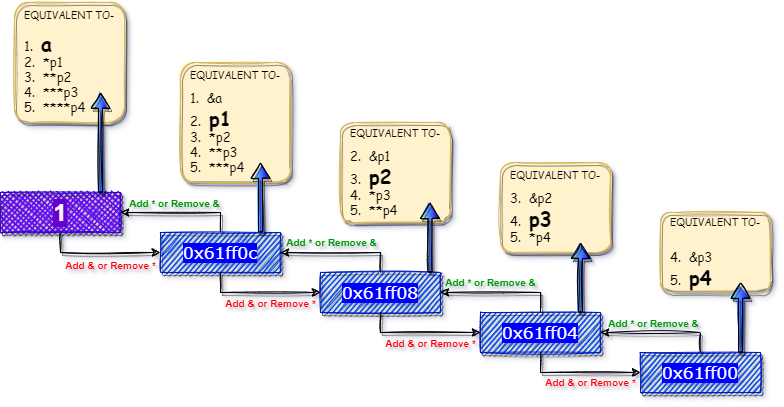

The diagram above was exported from draw.io. Its source (the exported page's mxGraphModel, read from the mxfile embedded in the PNG):
<mxGraphModel dx="1038" dy="579" grid="1" gridSize="10" guides="1" tooltips="1" connect="1" arrows="1" fold="1" page="1" pageScale="1" pageWidth="850" pageHeight="1100" math="0" shadow="0">
  <root>
    <mxCell id="0" />
    <mxCell id="1" parent="0" />
    <mxCell id="0CFQ_TJ4_yRoy4Uek4Yn-30" style="edgeStyle=elbowEdgeStyle;rounded=0;orthogonalLoop=1;jettySize=auto;elbow=vertical;html=1;exitX=0.5;exitY=1;exitDx=0;exitDy=0;entryX=0;entryY=0.5;entryDx=0;entryDy=0;fontSize=10;sketch=1;shadow=1;" edge="1" parent="1" source="0CFQ_TJ4_yRoy4Uek4Yn-3" target="0CFQ_TJ4_yRoy4Uek4Yn-4">
      <mxGeometry relative="1" as="geometry">
        <Array as="points">
          <mxPoint x="140" y="260" />
        </Array>
      </mxGeometry>
    </mxCell>
    <mxCell id="0CFQ_TJ4_yRoy4Uek4Yn-3" value="1" style="rounded=0;whiteSpace=wrap;html=1;sketch=1;fillColor=#6a00ff;strokeColor=#3700CC;fillStyle=cross-hatch;fontColor=#FFFFFF;fontSize=24;fontStyle=1;labelBorderColor=none;labelBackgroundColor=#6600CC;shadow=1;" vertex="1" parent="1">
      <mxGeometry x="40" y="200" width="120" height="40" as="geometry" />
    </mxCell>
    <mxCell id="0CFQ_TJ4_yRoy4Uek4Yn-25" style="edgeStyle=elbowEdgeStyle;rounded=0;orthogonalLoop=1;jettySize=auto;elbow=vertical;html=1;exitX=0.5;exitY=0;exitDx=0;exitDy=0;entryX=1;entryY=0.5;entryDx=0;entryDy=0;fontSize=10;sketch=1;shadow=1;" edge="1" parent="1" source="0CFQ_TJ4_yRoy4Uek4Yn-4" target="0CFQ_TJ4_yRoy4Uek4Yn-3">
      <mxGeometry relative="1" as="geometry">
        <Array as="points">
          <mxPoint x="240" y="220" />
        </Array>
      </mxGeometry>
    </mxCell>
    <mxCell id="0CFQ_TJ4_yRoy4Uek4Yn-4" value="0x61ff0c" style="rounded=0;whiteSpace=wrap;html=1;sketch=1;fillColor=#0050ef;strokeColor=#001DBC;fontColor=#ffffff;fillStyle=hachure;fontFamily=Verdana;labelBackgroundColor=#0000FF;labelBorderColor=none;fontSize=17;shadow=1;" vertex="1" parent="1">
      <mxGeometry x="200" y="240" width="120" height="40" as="geometry" />
    </mxCell>
    <mxCell id="0CFQ_TJ4_yRoy4Uek4Yn-16" style="edgeStyle=elbowEdgeStyle;rounded=0;orthogonalLoop=1;jettySize=auto;elbow=vertical;html=1;exitX=0.5;exitY=0;exitDx=0;exitDy=0;sketch=1;shadow=1;" edge="1" parent="1" source="0CFQ_TJ4_yRoy4Uek4Yn-7">
      <mxGeometry relative="1" as="geometry">
        <mxPoint x="320" y="260" as="targetPoint" />
        <Array as="points">
          <mxPoint x="380" y="260" />
          <mxPoint x="410" y="240" />
        </Array>
      </mxGeometry>
    </mxCell>
    <mxCell id="0CFQ_TJ4_yRoy4Uek4Yn-7" value="0x61ff08" style="rounded=0;whiteSpace=wrap;html=1;sketch=1;fillColor=#0050ef;strokeColor=#001DBC;fontColor=#ffffff;fillStyle=hachure;fontFamily=Verdana;labelBackgroundColor=#0000FF;labelBorderColor=none;fontSize=17;shadow=1;" vertex="1" parent="1">
      <mxGeometry x="360" y="280" width="120" height="40" as="geometry" />
    </mxCell>
    <mxCell id="0CFQ_TJ4_yRoy4Uek4Yn-10" value="0x61ff04" style="rounded=0;whiteSpace=wrap;html=1;sketch=1;fillColor=#0050ef;strokeColor=#001DBC;fontColor=#ffffff;fillStyle=hachure;fontFamily=Verdana;labelBackgroundColor=#0000FF;labelBorderColor=none;fontSize=17;shadow=1;" vertex="1" parent="1">
      <mxGeometry x="520" y="320" width="120" height="40" as="geometry" />
    </mxCell>
    <mxCell id="0CFQ_TJ4_yRoy4Uek4Yn-11" value="0x61ff00" style="rounded=0;whiteSpace=wrap;html=1;sketch=1;fillColor=#0050ef;strokeColor=#001DBC;fontColor=#ffffff;fillStyle=hachure;fontFamily=Verdana;labelBackgroundColor=#0000FF;labelBorderColor=none;fontSize=17;shadow=1;" vertex="1" parent="1">
      <mxGeometry x="680" y="360" width="120" height="40" as="geometry" />
    </mxCell>
    <mxCell id="0CFQ_TJ4_yRoy4Uek4Yn-18" style="edgeStyle=elbowEdgeStyle;rounded=0;orthogonalLoop=1;jettySize=auto;elbow=vertical;html=1;exitX=0.5;exitY=0;exitDx=0;exitDy=0;sketch=1;shadow=1;" edge="1" parent="1">
      <mxGeometry relative="1" as="geometry">
        <mxPoint x="580" y="320" as="sourcePoint" />
        <mxPoint x="480" y="300" as="targetPoint" />
        <Array as="points">
          <mxPoint x="540" y="300" />
          <mxPoint x="570" y="280" />
        </Array>
      </mxGeometry>
    </mxCell>
    <mxCell id="0CFQ_TJ4_yRoy4Uek4Yn-19" style="edgeStyle=elbowEdgeStyle;rounded=0;orthogonalLoop=1;jettySize=auto;elbow=vertical;html=1;exitX=0.5;exitY=0;exitDx=0;exitDy=0;sketch=1;shadow=1;" edge="1" parent="1">
      <mxGeometry relative="1" as="geometry">
        <mxPoint x="740" y="360" as="sourcePoint" />
        <mxPoint x="640" y="340" as="targetPoint" />
        <Array as="points">
          <mxPoint x="700" y="340" />
          <mxPoint x="730" y="320" />
        </Array>
      </mxGeometry>
    </mxCell>
    <mxCell id="0CFQ_TJ4_yRoy4Uek4Yn-23" value="Add * or Remove &amp;amp;" style="text;html=1;resizable=0;autosize=1;align=center;verticalAlign=middle;points=[];fillColor=none;strokeColor=none;rounded=0;fontSize=10;fontColor=#009900;sketch=1;fontStyle=1;shadow=1;" vertex="1" parent="1">
      <mxGeometry x="638" y="321" width="110" height="20" as="geometry" />
    </mxCell>
    <mxCell id="0CFQ_TJ4_yRoy4Uek4Yn-26" value="Add * or Remove &amp;amp;" style="text;html=1;resizable=0;autosize=1;align=center;verticalAlign=middle;points=[];fillColor=none;strokeColor=none;rounded=0;fontSize=10;fontColor=#009900;sketch=1;fontStyle=1;shadow=1;" vertex="1" parent="1">
      <mxGeometry x="475" y="280" width="110" height="20" as="geometry" />
    </mxCell>
    <mxCell id="0CFQ_TJ4_yRoy4Uek4Yn-28" value="Add * or Remove &amp;amp;" style="text;html=1;resizable=0;autosize=1;align=center;verticalAlign=middle;points=[];fillColor=none;strokeColor=none;rounded=0;fontSize=10;fontColor=#009900;sketch=1;fontStyle=1;shadow=1;" vertex="1" parent="1">
      <mxGeometry x="316" y="240" width="110" height="20" as="geometry" />
    </mxCell>
    <mxCell id="0CFQ_TJ4_yRoy4Uek4Yn-29" value="Add * or Remove &amp;amp;" style="text;html=1;resizable=0;autosize=1;align=center;verticalAlign=middle;points=[];fillColor=none;strokeColor=none;rounded=0;fontSize=10;fontColor=#009900;sketch=1;fontStyle=1;shadow=1;" vertex="1" parent="1">
      <mxGeometry x="159" y="201" width="110" height="20" as="geometry" />
    </mxCell>
    <mxCell id="0CFQ_TJ4_yRoy4Uek4Yn-31" value="Add &amp;amp; or Remove *" style="text;html=1;resizable=0;autosize=1;align=center;verticalAlign=middle;points=[];fillColor=none;strokeColor=none;rounded=0;fontSize=10;fontColor=#FF0000;sketch=1;fontStyle=1;shadow=1;" vertex="1" parent="1">
      <mxGeometry x="95" y="263" width="110" height="20" as="geometry" />
    </mxCell>
    <mxCell id="0CFQ_TJ4_yRoy4Uek4Yn-32" value="Add &amp;amp; or Remove *" style="text;html=1;resizable=0;autosize=1;align=center;verticalAlign=middle;points=[];fillColor=none;strokeColor=none;rounded=0;fontSize=10;fontColor=#FF0000;sketch=1;fontStyle=1;shadow=1;" vertex="1" parent="1">
      <mxGeometry x="255" y="301" width="110" height="20" as="geometry" />
    </mxCell>
    <mxCell id="0CFQ_TJ4_yRoy4Uek4Yn-33" style="edgeStyle=elbowEdgeStyle;rounded=0;orthogonalLoop=1;jettySize=auto;elbow=vertical;html=1;exitX=0.5;exitY=1;exitDx=0;exitDy=0;entryX=0;entryY=0.5;entryDx=0;entryDy=0;fontSize=10;sketch=1;shadow=1;" edge="1" parent="1">
      <mxGeometry relative="1" as="geometry">
        <mxPoint x="260" y="280" as="sourcePoint" />
        <mxPoint x="360" y="300" as="targetPoint" />
        <Array as="points">
          <mxPoint x="300" y="300" />
        </Array>
      </mxGeometry>
    </mxCell>
    <mxCell id="0CFQ_TJ4_yRoy4Uek4Yn-34" style="edgeStyle=elbowEdgeStyle;rounded=0;orthogonalLoop=1;jettySize=auto;elbow=vertical;html=1;exitX=0.5;exitY=1;exitDx=0;exitDy=0;entryX=0;entryY=0.5;entryDx=0;entryDy=0;fontSize=10;sketch=1;shadow=1;" edge="1" parent="1">
      <mxGeometry relative="1" as="geometry">
        <mxPoint x="420" y="320" as="sourcePoint" />
        <mxPoint x="520" y="340" as="targetPoint" />
        <Array as="points">
          <mxPoint x="460" y="340" />
        </Array>
      </mxGeometry>
    </mxCell>
    <mxCell id="0CFQ_TJ4_yRoy4Uek4Yn-35" style="edgeStyle=elbowEdgeStyle;rounded=0;orthogonalLoop=1;jettySize=auto;elbow=vertical;html=1;exitX=0.5;exitY=1;exitDx=0;exitDy=0;entryX=0;entryY=0.5;entryDx=0;entryDy=0;fontSize=10;sketch=1;shadow=1;" edge="1" parent="1">
      <mxGeometry relative="1" as="geometry">
        <mxPoint x="580" y="360" as="sourcePoint" />
        <mxPoint x="680" y="380" as="targetPoint" />
        <Array as="points">
          <mxPoint x="620" y="380" />
        </Array>
      </mxGeometry>
    </mxCell>
    <mxCell id="0CFQ_TJ4_yRoy4Uek4Yn-37" value="Add &amp;amp; or Remove *" style="text;html=1;resizable=0;autosize=1;align=center;verticalAlign=middle;points=[];fillColor=none;strokeColor=none;rounded=0;fontSize=10;fontColor=#FF0000;sketch=1;fontStyle=1;shadow=1;" vertex="1" parent="1">
      <mxGeometry x="415" y="341" width="110" height="20" as="geometry" />
    </mxCell>
    <mxCell id="0CFQ_TJ4_yRoy4Uek4Yn-38" value="Add &amp;amp; or Remove *" style="text;html=1;resizable=0;autosize=1;align=center;verticalAlign=middle;points=[];fillColor=none;strokeColor=none;rounded=0;fontSize=10;fontColor=#FF0000;sketch=1;fontStyle=1;shadow=1;" vertex="1" parent="1">
      <mxGeometry x="575" y="380" width="110" height="20" as="geometry" />
    </mxCell>
    <mxCell id="0CFQ_TJ4_yRoy4Uek4Yn-42" value="&lt;p style=&quot;line-height: 1.1&quot;&gt;EQUIVALENT TO-&lt;br&gt;&lt;/p&gt;&lt;div style=&quot;text-align: left&quot;&gt;&lt;font&gt;&lt;span style=&quot;font-size: 13px&quot;&gt;1.&amp;nbsp; &lt;/span&gt;&lt;span&gt;&lt;font style=&quot;font-size: 20px&quot;&gt;&lt;b&gt;a&lt;/b&gt;&lt;/font&gt;&lt;/span&gt;&lt;/font&gt;&lt;/div&gt;&lt;div style=&quot;text-align: left ; font-size: 13px&quot;&gt;&lt;span&gt;&lt;font style=&quot;font-size: 13px&quot;&gt;2.&amp;nbsp; *p1&lt;/font&gt;&lt;/span&gt;&lt;/div&gt;&lt;div style=&quot;text-align: left ; font-size: 13px&quot;&gt;&lt;span&gt;&lt;font style=&quot;font-size: 13px&quot;&gt;3.&amp;nbsp; **p2&lt;/font&gt;&lt;/span&gt;&lt;/div&gt;&lt;div style=&quot;text-align: left ; font-size: 13px&quot;&gt;&lt;span&gt;&lt;font style=&quot;font-size: 13px&quot;&gt;4.&amp;nbsp; ***p3&lt;/font&gt;&lt;/span&gt;&lt;/div&gt;&lt;div style=&quot;text-align: left ; font-size: 13px&quot;&gt;&lt;font style=&quot;font-size: 13px&quot;&gt;5.&amp;nbsp; ****p4&lt;/font&gt;&lt;/div&gt;&lt;p&gt;&lt;/p&gt;" style="rounded=1;whiteSpace=wrap;html=1;fontSize=10;fillColor=#fff2cc;strokeColor=#d6b656;fontFamily=Comic Sans MS;fontStyle=0;sketch=1;fillStyle=solid;shadow=1;" vertex="1" parent="1">
      <mxGeometry x="54" y="10" width="110" height="120" as="geometry" />
    </mxCell>
    <mxCell id="0CFQ_TJ4_yRoy4Uek4Yn-48" value="&lt;p style=&quot;line-height: 1.1&quot;&gt;EQUIVALENT TO-&lt;br&gt;&lt;/p&gt;&lt;div style=&quot;text-align: left ; font-size: 13px&quot;&gt;&lt;font style=&quot;font-size: 13px&quot;&gt;&lt;span&gt;1.&amp;nbsp; &amp;amp;&lt;/span&gt;&lt;span&gt;&lt;font style=&quot;font-size: 13px&quot;&gt;a&lt;/font&gt;&lt;/span&gt;&lt;/font&gt;&lt;/div&gt;&lt;div style=&quot;text-align: left&quot;&gt;&lt;font style=&quot;font-size: 13px&quot;&gt;2.&amp;nbsp; &lt;/font&gt;&lt;font style=&quot;font-size: 20px&quot;&gt;&lt;b&gt;p1&lt;/b&gt;&lt;/font&gt;&lt;/div&gt;&lt;div style=&quot;text-align: left ; font-size: 13px&quot;&gt;&lt;span&gt;&lt;font style=&quot;font-size: 13px&quot;&gt;3.&amp;nbsp; *p2&lt;/font&gt;&lt;/span&gt;&lt;/div&gt;&lt;div style=&quot;text-align: left ; font-size: 13px&quot;&gt;&lt;span&gt;&lt;font style=&quot;font-size: 13px&quot;&gt;4.&amp;nbsp; **p3&lt;/font&gt;&lt;/span&gt;&lt;/div&gt;&lt;div style=&quot;text-align: left ; font-size: 13px&quot;&gt;&lt;font style=&quot;font-size: 13px&quot;&gt;5.&amp;nbsp; ***p4&lt;/font&gt;&lt;/div&gt;&lt;p&gt;&lt;/p&gt;" style="rounded=1;whiteSpace=wrap;html=1;fontSize=10;fillColor=#fff2cc;strokeColor=#d6b656;fontFamily=Comic Sans MS;fontStyle=0;sketch=1;fillStyle=solid;shadow=1;" vertex="1" parent="1">
      <mxGeometry x="220" y="70" width="110" height="120" as="geometry" />
    </mxCell>
    <mxCell id="0CFQ_TJ4_yRoy4Uek4Yn-49" value="&lt;p style=&quot;line-height: 1.1&quot;&gt;EQUIVALENT TO-&lt;/p&gt;&lt;div style=&quot;text-align: left ; font-size: 13px&quot;&gt;&lt;span&gt;&lt;font style=&quot;font-size: 13px&quot;&gt;2.&amp;nbsp; &amp;amp;p1&lt;/font&gt;&lt;/span&gt;&lt;/div&gt;&lt;div style=&quot;text-align: left&quot;&gt;&lt;font style=&quot;font-size: 13px&quot;&gt;3.&amp;nbsp; &lt;/font&gt;&lt;font style=&quot;font-size: 20px&quot;&gt;&lt;b&gt;p2&lt;/b&gt;&lt;/font&gt;&lt;/div&gt;&lt;div style=&quot;text-align: left ; font-size: 13px&quot;&gt;&lt;span&gt;&lt;font style=&quot;font-size: 13px&quot;&gt;4.&amp;nbsp; *p3&lt;/font&gt;&lt;/span&gt;&lt;/div&gt;&lt;div style=&quot;text-align: left ; font-size: 13px&quot;&gt;&lt;font style=&quot;font-size: 13px&quot;&gt;5.&amp;nbsp; **p4&lt;/font&gt;&lt;/div&gt;&lt;p&gt;&lt;/p&gt;" style="rounded=1;whiteSpace=wrap;html=1;fontSize=10;fillColor=#fff2cc;strokeColor=#d6b656;fontFamily=Comic Sans MS;fontStyle=0;sketch=1;fillStyle=solid;shadow=1;" vertex="1" parent="1">
      <mxGeometry x="380" y="130" width="110" height="100" as="geometry" />
    </mxCell>
    <mxCell id="0CFQ_TJ4_yRoy4Uek4Yn-50" value="&lt;p style=&quot;line-height: 1.1&quot;&gt;EQUIVALENT TO-&lt;/p&gt;&lt;div style=&quot;text-align: left ; font-size: 13px&quot;&gt;&lt;span&gt;&lt;font style=&quot;font-size: 13px&quot;&gt;3.&amp;nbsp; &amp;amp;p2&lt;/font&gt;&lt;/span&gt;&lt;/div&gt;&lt;div style=&quot;text-align: left&quot;&gt;&lt;font&gt;&lt;span style=&quot;font-size: 13px&quot;&gt;4.&amp;nbsp; &lt;/span&gt;&lt;b&gt;&lt;font style=&quot;font-size: 20px&quot;&gt;p3&lt;/font&gt;&lt;/b&gt;&lt;/font&gt;&lt;/div&gt;&lt;div style=&quot;text-align: left ; font-size: 13px&quot;&gt;&lt;font style=&quot;font-size: 13px&quot;&gt;5.&amp;nbsp; *p4&lt;/font&gt;&lt;/div&gt;&lt;p&gt;&lt;/p&gt;" style="rounded=1;whiteSpace=wrap;html=1;fontSize=10;fillColor=#fff2cc;strokeColor=#d6b656;fontFamily=Comic Sans MS;fontStyle=0;sketch=1;fillStyle=solid;shadow=1;" vertex="1" parent="1">
      <mxGeometry x="540" y="170" width="110" height="90" as="geometry" />
    </mxCell>
    <mxCell id="0CFQ_TJ4_yRoy4Uek4Yn-51" value="&lt;p style=&quot;line-height: 1.1&quot;&gt;EQUIVALENT TO-&lt;br&gt;&lt;/p&gt;&lt;div style=&quot;text-align: left&quot;&gt;&lt;br&gt;&lt;/div&gt;&lt;div style=&quot;text-align: left ; font-size: 13px&quot;&gt;&lt;span&gt;&lt;font style=&quot;font-size: 13px&quot;&gt;4.&amp;nbsp; &amp;amp;p3&lt;/font&gt;&lt;/span&gt;&lt;/div&gt;&lt;div style=&quot;text-align: left&quot;&gt;&lt;font&gt;&lt;span style=&quot;font-size: 13px&quot;&gt;5.&amp;nbsp; &lt;/span&gt;&lt;b&gt;&lt;font style=&quot;font-size: 20px&quot;&gt;p4&lt;/font&gt;&lt;/b&gt;&lt;/font&gt;&lt;/div&gt;&lt;p&gt;&lt;/p&gt;" style="rounded=1;whiteSpace=wrap;html=1;fontSize=10;fillColor=#fff2cc;strokeColor=#d6b656;fontFamily=Comic Sans MS;fontStyle=0;sketch=1;fillStyle=solid;shadow=1;" vertex="1" parent="1">
      <mxGeometry x="700" y="220" width="110" height="80" as="geometry" />
    </mxCell>
    <mxCell id="0CFQ_TJ4_yRoy4Uek4Yn-52" value="" style="shape=flexArrow;endArrow=block;html=1;rounded=0;fontFamily=Georgia;fontSize=15;fontColor=#FF0000;elbow=vertical;sketch=1;fillColor=#99FFFF;fillStyle=solid;gradientColor=#0000FF;gradientDirection=east;endWidth=14;endSize=4.8;width=4;shadow=1;" edge="1" parent="1">
      <mxGeometry width="50" height="50" relative="1" as="geometry">
        <mxPoint x="300" y="240" as="sourcePoint" />
        <mxPoint x="300" y="170" as="targetPoint" />
      </mxGeometry>
    </mxCell>
    <mxCell id="0CFQ_TJ4_yRoy4Uek4Yn-54" value="" style="shape=flexArrow;endArrow=block;html=1;rounded=0;fontFamily=Georgia;fontSize=15;fontColor=#FF0000;elbow=vertical;sketch=1;fillColor=#99FFFF;fillStyle=solid;gradientColor=#0000FF;gradientDirection=east;endWidth=14;endSize=4.8;width=4;shadow=1;" edge="1" parent="1">
      <mxGeometry width="50" height="50" relative="1" as="geometry">
        <mxPoint x="469.5" y="280" as="sourcePoint" />
        <mxPoint x="469.5" y="210" as="targetPoint" />
      </mxGeometry>
    </mxCell>
    <mxCell id="0CFQ_TJ4_yRoy4Uek4Yn-55" value="" style="shape=flexArrow;endArrow=block;html=1;rounded=0;fontFamily=Georgia;fontSize=15;fontColor=#FF0000;elbow=vertical;sketch=1;fillColor=#99FFFF;fillStyle=solid;gradientColor=#0000FF;gradientDirection=east;endWidth=14;endSize=4.8;width=4;shadow=1;" edge="1" parent="1">
      <mxGeometry width="50" height="50" relative="1" as="geometry">
        <mxPoint x="620" y="320" as="sourcePoint" />
        <mxPoint x="620" y="250" as="targetPoint" />
      </mxGeometry>
    </mxCell>
    <mxCell id="0CFQ_TJ4_yRoy4Uek4Yn-56" value="" style="shape=flexArrow;endArrow=block;html=1;rounded=0;fontFamily=Georgia;fontSize=15;fontColor=#FF0000;elbow=vertical;sketch=1;fillColor=#99FFFF;fillStyle=solid;gradientColor=#0000FF;gradientDirection=east;endWidth=14;endSize=4.8;width=4;shadow=1;" edge="1" parent="1">
      <mxGeometry width="50" height="50" relative="1" as="geometry">
        <mxPoint x="780" y="360" as="sourcePoint" />
        <mxPoint x="780" y="290" as="targetPoint" />
      </mxGeometry>
    </mxCell>
    <mxCell id="0CFQ_TJ4_yRoy4Uek4Yn-57" value="" style="shape=flexArrow;endArrow=block;html=1;rounded=0;fontFamily=Georgia;fontSize=15;fontColor=#FF0000;elbow=vertical;sketch=1;fillColor=#99FFFF;fillStyle=solid;gradientColor=#0000FF;gradientDirection=east;endWidth=14;endSize=4.8;width=4;shadow=1;" edge="1" parent="1">
      <mxGeometry width="50" height="50" relative="1" as="geometry">
        <mxPoint x="140" y="200" as="sourcePoint" />
        <mxPoint x="140" y="100" as="targetPoint" />
      </mxGeometry>
    </mxCell>
  </root>
</mxGraphModel>